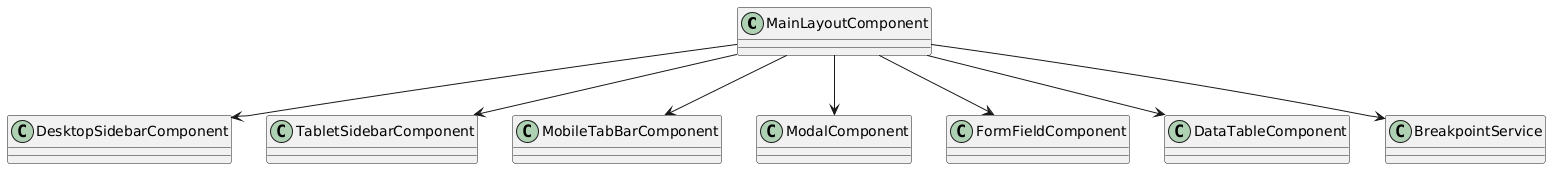

The diagram above was rendered by PlantUML. Its source (embedded in the PNG):
@startuml
skinparam classAttributeIconSize 0
class MainLayoutComponent
class DesktopSidebarComponent
class TabletSidebarComponent
class MobileTabBarComponent
class ModalComponent
class FormFieldComponent
class DataTableComponent
class BreakpointService

MainLayoutComponent --> BreakpointService
MainLayoutComponent --> DesktopSidebarComponent
MainLayoutComponent --> TabletSidebarComponent
MainLayoutComponent --> MobileTabBarComponent
MainLayoutComponent --> ModalComponent
MainLayoutComponent --> DataTableComponent
MainLayoutComponent --> FormFieldComponent
@enduml